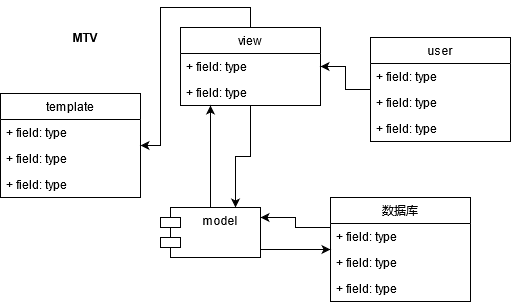

The diagram above was exported from draw.io. Its source (the exported page's mxGraphModel, read from the mxfile embedded in the PNG):
<mxGraphModel dx="604" dy="451" grid="1" gridSize="10" guides="1" tooltips="1" connect="1" arrows="1" fold="1" page="1" pageScale="1" pageWidth="827" pageHeight="1169" math="0" shadow="0">
  <root>
    <mxCell id="0" />
    <mxCell id="1" parent="0" />
    <mxCell id="7QXxCAc_BQ6y3rvC9Uhb-39" style="edgeStyle=orthogonalEdgeStyle;rounded=0;orthogonalLoop=1;jettySize=auto;html=1;" edge="1" parent="1" source="7QXxCAc_BQ6y3rvC9Uhb-1" target="7QXxCAc_BQ6y3rvC9Uhb-9">
      <mxGeometry relative="1" as="geometry" />
    </mxCell>
    <mxCell id="7QXxCAc_BQ6y3rvC9Uhb-1" value="user" style="swimlane;fontStyle=0;childLayout=stackLayout;horizontal=1;startSize=26;fillColor=none;horizontalStack=0;resizeParent=1;resizeParentMax=0;resizeLast=0;collapsible=1;marginBottom=0;" vertex="1" parent="1">
      <mxGeometry x="400" y="120" width="140" height="104" as="geometry" />
    </mxCell>
    <mxCell id="7QXxCAc_BQ6y3rvC9Uhb-2" value="+ field: type" style="text;strokeColor=none;fillColor=none;align=left;verticalAlign=top;spacingLeft=4;spacingRight=4;overflow=hidden;rotatable=0;points=[[0,0.5],[1,0.5]];portConstraint=eastwest;" vertex="1" parent="7QXxCAc_BQ6y3rvC9Uhb-1">
      <mxGeometry y="26" width="140" height="26" as="geometry" />
    </mxCell>
    <mxCell id="7QXxCAc_BQ6y3rvC9Uhb-3" value="+ field: type" style="text;strokeColor=none;fillColor=none;align=left;verticalAlign=top;spacingLeft=4;spacingRight=4;overflow=hidden;rotatable=0;points=[[0,0.5],[1,0.5]];portConstraint=eastwest;" vertex="1" parent="7QXxCAc_BQ6y3rvC9Uhb-1">
      <mxGeometry y="52" width="140" height="26" as="geometry" />
    </mxCell>
    <mxCell id="7QXxCAc_BQ6y3rvC9Uhb-4" value="+ field: type" style="text;strokeColor=none;fillColor=none;align=left;verticalAlign=top;spacingLeft=4;spacingRight=4;overflow=hidden;rotatable=0;points=[[0,0.5],[1,0.5]];portConstraint=eastwest;" vertex="1" parent="7QXxCAc_BQ6y3rvC9Uhb-1">
      <mxGeometry y="78" width="140" height="26" as="geometry" />
    </mxCell>
    <mxCell id="7QXxCAc_BQ6y3rvC9Uhb-5" value="template" style="swimlane;fontStyle=0;childLayout=stackLayout;horizontal=1;startSize=26;fillColor=none;horizontalStack=0;resizeParent=1;resizeParentMax=0;resizeLast=0;collapsible=1;marginBottom=0;" vertex="1" parent="1">
      <mxGeometry x="30" y="176" width="140" height="104" as="geometry" />
    </mxCell>
    <mxCell id="7QXxCAc_BQ6y3rvC9Uhb-6" value="+ field: type" style="text;strokeColor=none;fillColor=none;align=left;verticalAlign=top;spacingLeft=4;spacingRight=4;overflow=hidden;rotatable=0;points=[[0,0.5],[1,0.5]];portConstraint=eastwest;" vertex="1" parent="7QXxCAc_BQ6y3rvC9Uhb-5">
      <mxGeometry y="26" width="140" height="26" as="geometry" />
    </mxCell>
    <mxCell id="7QXxCAc_BQ6y3rvC9Uhb-7" value="+ field: type" style="text;strokeColor=none;fillColor=none;align=left;verticalAlign=top;spacingLeft=4;spacingRight=4;overflow=hidden;rotatable=0;points=[[0,0.5],[1,0.5]];portConstraint=eastwest;" vertex="1" parent="7QXxCAc_BQ6y3rvC9Uhb-5">
      <mxGeometry y="52" width="140" height="26" as="geometry" />
    </mxCell>
    <mxCell id="7QXxCAc_BQ6y3rvC9Uhb-8" value="+ field: type" style="text;strokeColor=none;fillColor=none;align=left;verticalAlign=top;spacingLeft=4;spacingRight=4;overflow=hidden;rotatable=0;points=[[0,0.5],[1,0.5]];portConstraint=eastwest;" vertex="1" parent="7QXxCAc_BQ6y3rvC9Uhb-5">
      <mxGeometry y="78" width="140" height="26" as="geometry" />
    </mxCell>
    <mxCell id="7QXxCAc_BQ6y3rvC9Uhb-41" style="edgeStyle=orthogonalEdgeStyle;rounded=0;orthogonalLoop=1;jettySize=auto;html=1;entryX=0.75;entryY=0;entryDx=0;entryDy=0;" edge="1" parent="1" source="7QXxCAc_BQ6y3rvC9Uhb-9" target="7QXxCAc_BQ6y3rvC9Uhb-21">
      <mxGeometry relative="1" as="geometry" />
    </mxCell>
    <mxCell id="7QXxCAc_BQ6y3rvC9Uhb-44" style="edgeStyle=orthogonalEdgeStyle;rounded=0;orthogonalLoop=1;jettySize=auto;html=1;exitX=0.5;exitY=0;exitDx=0;exitDy=0;" edge="1" parent="1" source="7QXxCAc_BQ6y3rvC9Uhb-9" target="7QXxCAc_BQ6y3rvC9Uhb-5">
      <mxGeometry relative="1" as="geometry" />
    </mxCell>
    <mxCell id="7QXxCAc_BQ6y3rvC9Uhb-9" value="view" style="swimlane;fontStyle=0;childLayout=stackLayout;horizontal=1;startSize=26;fillColor=none;horizontalStack=0;resizeParent=1;resizeParentMax=0;resizeLast=0;collapsible=1;marginBottom=0;" vertex="1" parent="1">
      <mxGeometry x="210" y="110" width="140" height="78" as="geometry" />
    </mxCell>
    <mxCell id="7QXxCAc_BQ6y3rvC9Uhb-10" value="+ field: type" style="text;strokeColor=none;fillColor=none;align=left;verticalAlign=top;spacingLeft=4;spacingRight=4;overflow=hidden;rotatable=0;points=[[0,0.5],[1,0.5]];portConstraint=eastwest;" vertex="1" parent="7QXxCAc_BQ6y3rvC9Uhb-9">
      <mxGeometry y="26" width="140" height="26" as="geometry" />
    </mxCell>
    <mxCell id="7QXxCAc_BQ6y3rvC9Uhb-11" value="+ field: type" style="text;strokeColor=none;fillColor=none;align=left;verticalAlign=top;spacingLeft=4;spacingRight=4;overflow=hidden;rotatable=0;points=[[0,0.5],[1,0.5]];portConstraint=eastwest;" vertex="1" parent="7QXxCAc_BQ6y3rvC9Uhb-9">
      <mxGeometry y="52" width="140" height="26" as="geometry" />
    </mxCell>
    <mxCell id="7QXxCAc_BQ6y3rvC9Uhb-42" style="edgeStyle=orthogonalEdgeStyle;rounded=0;orthogonalLoop=1;jettySize=auto;html=1;" edge="1" parent="1" source="7QXxCAc_BQ6y3rvC9Uhb-13" target="7QXxCAc_BQ6y3rvC9Uhb-21">
      <mxGeometry relative="1" as="geometry">
        <Array as="points">
          <mxPoint x="325" y="310" />
          <mxPoint x="325" y="300" />
        </Array>
      </mxGeometry>
    </mxCell>
    <mxCell id="7QXxCAc_BQ6y3rvC9Uhb-13" value="数据库" style="swimlane;fontStyle=0;childLayout=stackLayout;horizontal=1;startSize=26;fillColor=none;horizontalStack=0;resizeParent=1;resizeParentMax=0;resizeLast=0;collapsible=1;marginBottom=0;" vertex="1" parent="1">
      <mxGeometry x="360" y="280" width="140" height="104" as="geometry" />
    </mxCell>
    <mxCell id="7QXxCAc_BQ6y3rvC9Uhb-14" value="+ field: type" style="text;strokeColor=none;fillColor=none;align=left;verticalAlign=top;spacingLeft=4;spacingRight=4;overflow=hidden;rotatable=0;points=[[0,0.5],[1,0.5]];portConstraint=eastwest;" vertex="1" parent="7QXxCAc_BQ6y3rvC9Uhb-13">
      <mxGeometry y="26" width="140" height="26" as="geometry" />
    </mxCell>
    <mxCell id="7QXxCAc_BQ6y3rvC9Uhb-15" value="+ field: type" style="text;strokeColor=none;fillColor=none;align=left;verticalAlign=top;spacingLeft=4;spacingRight=4;overflow=hidden;rotatable=0;points=[[0,0.5],[1,0.5]];portConstraint=eastwest;" vertex="1" parent="7QXxCAc_BQ6y3rvC9Uhb-13">
      <mxGeometry y="52" width="140" height="26" as="geometry" />
    </mxCell>
    <mxCell id="7QXxCAc_BQ6y3rvC9Uhb-16" value="+ field: type" style="text;strokeColor=none;fillColor=none;align=left;verticalAlign=top;spacingLeft=4;spacingRight=4;overflow=hidden;rotatable=0;points=[[0,0.5],[1,0.5]];portConstraint=eastwest;" vertex="1" parent="7QXxCAc_BQ6y3rvC9Uhb-13">
      <mxGeometry y="78" width="140" height="26" as="geometry" />
    </mxCell>
    <mxCell id="7QXxCAc_BQ6y3rvC9Uhb-40" style="edgeStyle=orthogonalEdgeStyle;rounded=0;orthogonalLoop=1;jettySize=auto;html=1;" edge="1" parent="1" source="7QXxCAc_BQ6y3rvC9Uhb-21" target="7QXxCAc_BQ6y3rvC9Uhb-9">
      <mxGeometry relative="1" as="geometry">
        <Array as="points">
          <mxPoint x="240" y="260" />
          <mxPoint x="240" y="260" />
        </Array>
      </mxGeometry>
    </mxCell>
    <mxCell id="7QXxCAc_BQ6y3rvC9Uhb-43" style="edgeStyle=orthogonalEdgeStyle;rounded=0;orthogonalLoop=1;jettySize=auto;html=1;" edge="1" parent="1" source="7QXxCAc_BQ6y3rvC9Uhb-21" target="7QXxCAc_BQ6y3rvC9Uhb-13">
      <mxGeometry relative="1" as="geometry">
        <Array as="points">
          <mxPoint x="330" y="332" />
          <mxPoint x="330" y="332" />
        </Array>
      </mxGeometry>
    </mxCell>
    <mxCell id="7QXxCAc_BQ6y3rvC9Uhb-21" value="model" style="shape=module;align=left;spacingLeft=20;align=center;verticalAlign=top;" vertex="1" parent="1">
      <mxGeometry x="190" y="290" width="100" height="50" as="geometry" />
    </mxCell>
    <mxCell id="7QXxCAc_BQ6y3rvC9Uhb-22" value="MTV" style="text;align=center;fontStyle=1;verticalAlign=middle;spacingLeft=3;spacingRight=3;strokeColor=none;rotatable=0;points=[[0,0.5],[1,0.5]];portConstraint=eastwest;" vertex="1" parent="1">
      <mxGeometry x="70" y="100" width="90" height="40" as="geometry" />
    </mxCell>
  </root>
</mxGraphModel>